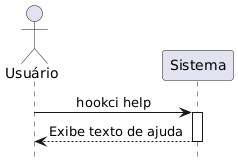

The diagram above was rendered by PlantUML. Its source (embedded in the PNG):
@startuml help
!theme _none_
skinparam sequenceMessageAlign center
hide footbox

actor "Usuário" as User
participant "Sistema" as Sys

User -> Sys : hookci help
activate Sys
Sys --> User : Exibe texto de ajuda
deactivate Sys
@enduml